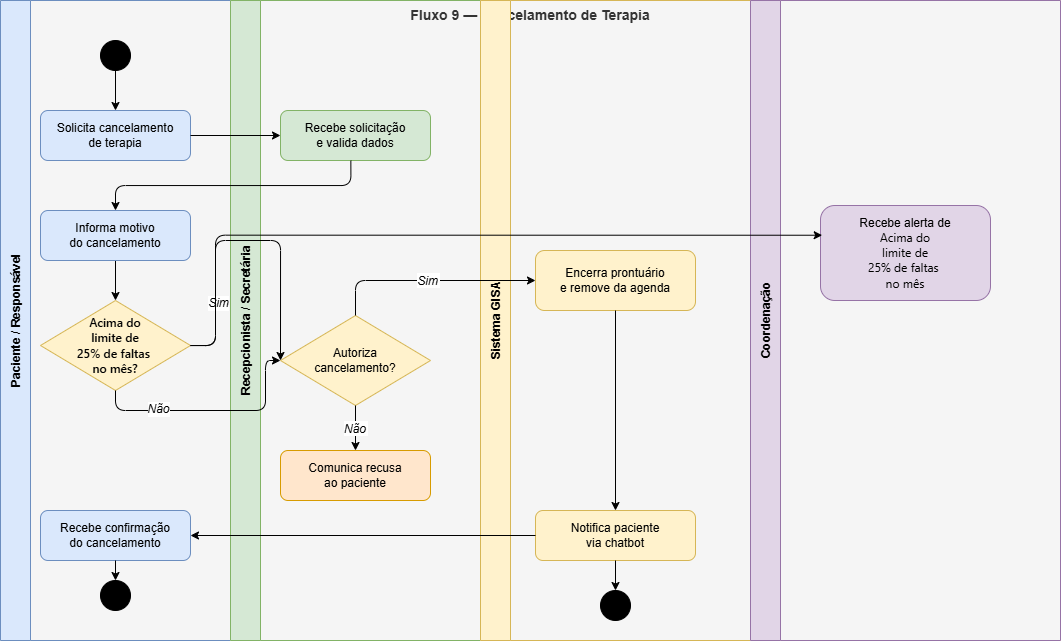

The diagram above was exported from draw.io. Its source (the exported page's mxGraphModel, read from the mxfile embedded in the PNG):
<mxGraphModel dx="964" dy="516" grid="1" gridSize="10" guides="1" tooltips="1" connect="1" arrows="1" fold="1" page="1" pageScale="1" pageWidth="1169" pageHeight="827" math="0" shadow="0">
  <root>
    <mxCell id="0" />
    <mxCell id="1" parent="0" />
    <mxCell id="swim" parent="1" style="shape=pool;startSize=30;horizontal=1;childLayout=stackLayout;horizontalStack=1;resizeParent=1;resizeParentMax=0;collapsible=0;fillColor=#f5f5f5;strokeColor=light-dark(#fff2cc, #ededed);fontColor=#333333;fontSize=14;fontStyle=1;verticalAlign=top;" value="Fluxo 9 — Cancelamento de Terapia" vertex="1">
      <mxGeometry height="640" width="1060" x="55" y="50" as="geometry" />
    </mxCell>
    <mxCell id="l1" parent="swim" style="swimlane;startSize=30;horizontal=0;fillColor=#dae8fc;strokeColor=#6c8ebf;fontSize=12;fontStyle=1;" value="Paciente / Responsável" vertex="1">
      <mxGeometry height="640" width="230" as="geometry" />
    </mxCell>
    <mxCell id="n1s" parent="l1" style="ellipse;aspect=fixed;fillColor=#000000;strokeColor=#000000;" value="" vertex="1">
      <mxGeometry height="30" width="30" x="100" y="40" as="geometry" />
    </mxCell>
    <mxCell id="n1a" parent="l1" style="rounded=1;whiteSpace=wrap;html=1;fillColor=#dae8fc;strokeColor=#6c8ebf;fontSize=12;" value="Solicita cancelamento&#10;de terapia" vertex="1">
      <mxGeometry height="50" width="150" x="40" y="110" as="geometry" />
    </mxCell>
    <mxCell id="0eEp8VCxRypb1FK1c5gu-2" edge="1" parent="l1" source="n1b" style="edgeStyle=orthogonalEdgeStyle;rounded=0;orthogonalLoop=1;jettySize=auto;html=1;" target="0eEp8VCxRypb1FK1c5gu-1">
      <mxGeometry relative="1" as="geometry" />
    </mxCell>
    <mxCell id="n1b" parent="l1" style="rounded=1;whiteSpace=wrap;html=1;fillColor=#dae8fc;strokeColor=#6c8ebf;fontSize=12;" value="Informa motivo&#10;do cancelamento" vertex="1">
      <mxGeometry height="50" width="150" x="40" y="210" as="geometry" />
    </mxCell>
    <mxCell id="n1c" parent="l1" style="rounded=1;whiteSpace=wrap;html=1;fillColor=#dae8fc;strokeColor=#6c8ebf;fontSize=12;" value="Recebe confirmação&#10;do cancelamento" vertex="1">
      <mxGeometry height="50" width="150" x="40" y="510" as="geometry" />
    </mxCell>
    <mxCell id="n1f" parent="l1" style="ellipse;aspect=fixed;fillColor=#000000;strokeColor=#000000;double=1;" value="" vertex="1">
      <mxGeometry height="30" width="30" x="100" y="580" as="geometry" />
    </mxCell>
    <mxCell id="e1" edge="1" parent="l1" source="n1s" style="edgeStyle=orthogonalEdgeStyle;" target="n1a">
      <mxGeometry relative="1" as="geometry" />
    </mxCell>
    <mxCell id="e13" edge="1" parent="l1" source="n1c" style="edgeStyle=orthogonalEdgeStyle;" target="n1f">
      <mxGeometry relative="1" as="geometry" />
    </mxCell>
    <mxCell id="0eEp8VCxRypb1FK1c5gu-1" parent="l1" style="rhombus;whiteSpace=wrap;html=1;fillColor=#fff2cc;strokeColor=#d6b656;fontSize=12;" value="&lt;span style=&quot;box-sizing: border-box; font-weight: 600; font-family: system-ui, -apple-system, BlinkMacSystemFont, &amp;quot;Segoe UI&amp;quot;, Roboto, Helvetica, Arial, sans-serif; text-align: start;&quot;&gt;&lt;font style=&quot;color: rgb(0, 0, 0);&quot;&gt;Acima do&lt;/font&gt;&lt;/span&gt;&lt;div&gt;&lt;span style=&quot;box-sizing: border-box; font-weight: 600; font-family: system-ui, -apple-system, BlinkMacSystemFont, &amp;quot;Segoe UI&amp;quot;, Roboto, Helvetica, Arial, sans-serif; text-align: start;&quot;&gt;&lt;font style=&quot;color: rgb(0, 0, 0);&quot;&gt;&amp;nbsp;limite de&amp;nbsp;&lt;/font&gt;&lt;/span&gt;&lt;div&gt;&lt;span style=&quot;box-sizing: border-box; font-weight: 600; font-family: system-ui, -apple-system, BlinkMacSystemFont, &amp;quot;Segoe UI&amp;quot;, Roboto, Helvetica, Arial, sans-serif; text-align: start;&quot;&gt;&lt;font style=&quot;color: rgb(0, 0, 0);&quot;&gt;25% de faltas&amp;nbsp;&lt;/font&gt;&lt;/span&gt;&lt;/div&gt;&lt;div&gt;&lt;span style=&quot;box-sizing: border-box; font-weight: 600; font-family: system-ui, -apple-system, BlinkMacSystemFont, &amp;quot;Segoe UI&amp;quot;, Roboto, Helvetica, Arial, sans-serif; text-align: start;&quot;&gt;&lt;font style=&quot;color: rgb(0, 0, 0);&quot;&gt;no mês?&lt;/font&gt;&lt;/span&gt;&lt;/div&gt;&lt;/div&gt;" vertex="1">
      <mxGeometry height="90" width="150" x="40" y="300" as="geometry" />
    </mxCell>
    <mxCell id="l2" parent="swim" style="swimlane;startSize=30;horizontal=0;fillColor=#d5e8d4;strokeColor=#82b366;fontSize=12;fontStyle=1;" value="Recepcionista / Secretária" vertex="1">
      <mxGeometry height="640" width="250" x="230" as="geometry" />
    </mxCell>
    <mxCell id="n2a" parent="l2" style="rounded=1;whiteSpace=wrap;html=1;fillColor=#d5e8d4;strokeColor=#82b366;fontSize=12;" value="Recebe solicitação&#10;e valida dados" vertex="1">
      <mxGeometry height="50" width="150" x="50" y="110" as="geometry" />
    </mxCell>
    <mxCell id="n2dec" parent="l2" style="rhombus;whiteSpace=wrap;html=1;fillColor=#fff2cc;strokeColor=#d6b656;fontSize=12;" value="Autoriza&lt;br&gt;cancelamento?" vertex="1">
      <mxGeometry height="90" width="150" x="50" y="315" as="geometry" />
    </mxCell>
    <mxCell id="n2b" parent="l2" style="rounded=1;whiteSpace=wrap;html=1;fillColor=#ffe6cc;strokeColor=#d79b00;fontSize=12;" value="Comunica recusa&#10;ao paciente" vertex="1">
      <mxGeometry height="50" width="150" x="50" y="450" as="geometry" />
    </mxCell>
    <mxCell id="e8" edge="1" parent="l2" source="n2dec" style="edgeStyle=orthogonalEdgeStyle;fontSize=12;fontStyle=2;" target="n2b" value="Não">
      <mxGeometry relative="1" as="geometry" />
    </mxCell>
    <mxCell id="l3" parent="swim" style="swimlane;startSize=30;horizontal=0;fillColor=#fff2cc;strokeColor=#d6b656;fontSize=12;fontStyle=1;" value="Sistema GISA" vertex="1">
      <mxGeometry height="640" width="270" x="480" as="geometry" />
    </mxCell>
    <mxCell id="n3a" parent="l3" style="rounded=1;whiteSpace=wrap;html=1;fillColor=#fff2cc;strokeColor=#d6b656;fontSize=12;" value="Encerra prontuário&#10;e remove da agenda" vertex="1">
      <mxGeometry height="60" width="160" x="55" y="250" as="geometry" />
    </mxCell>
    <mxCell id="n3b" parent="l3" style="rounded=1;whiteSpace=wrap;html=1;fillColor=#fff2cc;strokeColor=#d6b656;fontSize=12;" value="Notifica paciente&#10;via chatbot" vertex="1">
      <mxGeometry height="50" width="160" x="55" y="510" as="geometry" />
    </mxCell>
    <mxCell id="n3f" parent="l3" style="ellipse;aspect=fixed;fillColor=#000000;strokeColor=#000000;double=1;" value="" vertex="1">
      <mxGeometry height="30" width="30" x="120" y="590" as="geometry" />
    </mxCell>
    <mxCell id="e10" edge="1" parent="l3" source="n3a" style="edgeStyle=orthogonalEdgeStyle;" target="n3b">
      <mxGeometry relative="1" as="geometry" />
    </mxCell>
    <mxCell id="e12" edge="1" parent="l3" source="n3b" style="edgeStyle=orthogonalEdgeStyle;" target="n3f">
      <mxGeometry relative="1" as="geometry" />
    </mxCell>
    <mxCell id="l4" parent="swim" style="swimlane;startSize=30;horizontal=0;fillColor=#e1d5e7;strokeColor=#9673a6;fontSize=12;fontStyle=1;" value="Coordenação" vertex="1">
      <mxGeometry height="640" width="310" x="750" as="geometry" />
    </mxCell>
    <mxCell id="n4a" parent="l4" style="rounded=1;whiteSpace=wrap;html=1;fillColor=#e1d5e7;strokeColor=#9673a6;fontSize=12;align=center;" value="&lt;div&gt;&lt;span style=&quot;background-color: transparent; color: light-dark(rgb(0, 0, 0), rgb(255, 255, 255));&quot;&gt;Recebe alerta de&lt;/span&gt;&lt;/div&gt;&lt;span style=&quot;box-sizing: border-box; font-family: system-ui, -apple-system, BlinkMacSystemFont, &amp;quot;Segoe UI&amp;quot;, Roboto, Helvetica, Arial, sans-serif;&quot;&gt;&lt;div&gt;&lt;span style=&quot;color: light-dark(rgb(0, 0, 0), rgb(237, 237, 237)); background-color: transparent;&quot;&gt;Acima do&lt;/span&gt;&lt;/div&gt;&lt;/span&gt;&lt;div&gt;&lt;div&gt;&lt;span style=&quot;color: light-dark(rgb(0, 0, 0), rgb(237, 237, 237)); font-family: system-ui, -apple-system, BlinkMacSystemFont, &amp;quot;Segoe UI&amp;quot;, Roboto, Helvetica, Arial, sans-serif; background-color: transparent;&quot;&gt;&amp;nbsp;limite de&amp;nbsp;&lt;/span&gt;&lt;/div&gt;&lt;div&gt;&lt;span style=&quot;box-sizing: border-box; font-family: system-ui, -apple-system, BlinkMacSystemFont, &amp;quot;Segoe UI&amp;quot;, Roboto, Helvetica, Arial, sans-serif;&quot;&gt;&lt;font style=&quot;color: rgb(0, 0, 0);&quot;&gt;25% de faltas&amp;nbsp;&lt;/font&gt;&lt;/span&gt;&lt;/div&gt;&lt;div&gt;&lt;span style=&quot;box-sizing: border-box; font-family: system-ui, -apple-system, BlinkMacSystemFont, &amp;quot;Segoe UI&amp;quot;, Roboto, Helvetica, Arial, sans-serif;&quot;&gt;&lt;font style=&quot;color: rgb(0, 0, 0);&quot;&gt;no mês&lt;/font&gt;&lt;/span&gt;&lt;/div&gt;&lt;/div&gt;" vertex="1">
      <mxGeometry height="95" width="170" x="70" y="205" as="geometry" />
    </mxCell>
    <mxCell id="e2" edge="1" parent="swim" source="n1a" style="edgeStyle=orthogonalEdgeStyle;" target="n2a">
      <mxGeometry relative="1" as="geometry" />
    </mxCell>
    <mxCell id="e3" edge="1" parent="swim" source="n2a" style="edgeStyle=orthogonalEdgeStyle;exitX=0.469;exitY=1.004;exitDx=0;exitDy=0;exitPerimeter=0;" target="n1b">
      <mxGeometry relative="1" as="geometry" />
    </mxCell>
    <mxCell id="e7" edge="1" parent="swim" source="n2dec" style="edgeStyle=orthogonalEdgeStyle;fontSize=12;fontStyle=2;exitX=0.5;exitY=0;exitDx=0;exitDy=0;entryX=0;entryY=0.5;entryDx=0;entryDy=0;" target="n3a" value="Sim">
      <mxGeometry relative="1" as="geometry" />
    </mxCell>
    <mxCell id="e11" edge="1" parent="swim" source="n3b" style="edgeStyle=orthogonalEdgeStyle;" target="n1c">
      <mxGeometry relative="1" as="geometry" />
    </mxCell>
    <mxCell id="0eEp8VCxRypb1FK1c5gu-3" edge="1" parent="swim" source="0eEp8VCxRypb1FK1c5gu-1" style="edgeStyle=orthogonalEdgeStyle;rounded=1;orthogonalLoop=1;jettySize=auto;html=1;entryX=0;entryY=0.5;entryDx=0;entryDy=0;exitX=0.5;exitY=1;exitDx=0;exitDy=0;curved=0;" target="n2dec">
      <mxGeometry relative="1" as="geometry">
        <Array as="points">
          <mxPoint x="115" y="410" />
          <mxPoint x="265" y="410" />
          <mxPoint x="265" y="360" />
        </Array>
      </mxGeometry>
    </mxCell>
    <mxCell id="0eEp8VCxRypb1FK1c5gu-4" connectable="0" parent="0eEp8VCxRypb1FK1c5gu-3" style="edgeLabel;html=1;align=center;verticalAlign=middle;resizable=0;points=[];" value="&lt;span style=&quot;font-size: 12px; font-style: italic;&quot;&gt;Não&lt;/span&gt;" vertex="1">
      <mxGeometry relative="1" x="-0.4621" y="1" as="geometry">
        <mxPoint as="offset" />
      </mxGeometry>
    </mxCell>
    <mxCell id="0eEp8VCxRypb1FK1c5gu-5" edge="1" parent="swim" source="0eEp8VCxRypb1FK1c5gu-1" style="edgeStyle=orthogonalEdgeStyle;rounded=1;orthogonalLoop=1;jettySize=auto;html=1;entryX=0.01;entryY=0.313;entryDx=0;entryDy=0;curved=0;entryPerimeter=0;" target="n4a">
      <mxGeometry relative="1" as="geometry">
        <Array as="points">
          <mxPoint x="215" y="345" />
          <mxPoint x="215" y="235" />
        </Array>
      </mxGeometry>
    </mxCell>
    <mxCell id="0eEp8VCxRypb1FK1c5gu-6" connectable="0" parent="0eEp8VCxRypb1FK1c5gu-5" style="edgeLabel;html=1;align=center;verticalAlign=middle;resizable=0;points=[];" value="&lt;span style=&quot;font-size: 12px; font-style: italic;&quot;&gt;Sim&lt;/span&gt;" vertex="1">
      <mxGeometry relative="1" x="-0.817" y="-3" as="geometry">
        <mxPoint as="offset" />
      </mxGeometry>
    </mxCell>
    <mxCell id="0eEp8VCxRypb1FK1c5gu-13" edge="1" parent="swim" source="0eEp8VCxRypb1FK1c5gu-1" style="edgeStyle=orthogonalEdgeStyle;rounded=1;orthogonalLoop=1;jettySize=auto;html=1;entryX=0;entryY=0.5;entryDx=0;entryDy=0;curved=0;" target="n2dec">
      <mxGeometry relative="1" as="geometry">
        <Array as="points">
          <mxPoint x="215" y="345" />
          <mxPoint x="215" y="240" />
          <mxPoint x="280" y="240" />
        </Array>
      </mxGeometry>
    </mxCell>
  </root>
</mxGraphModel>